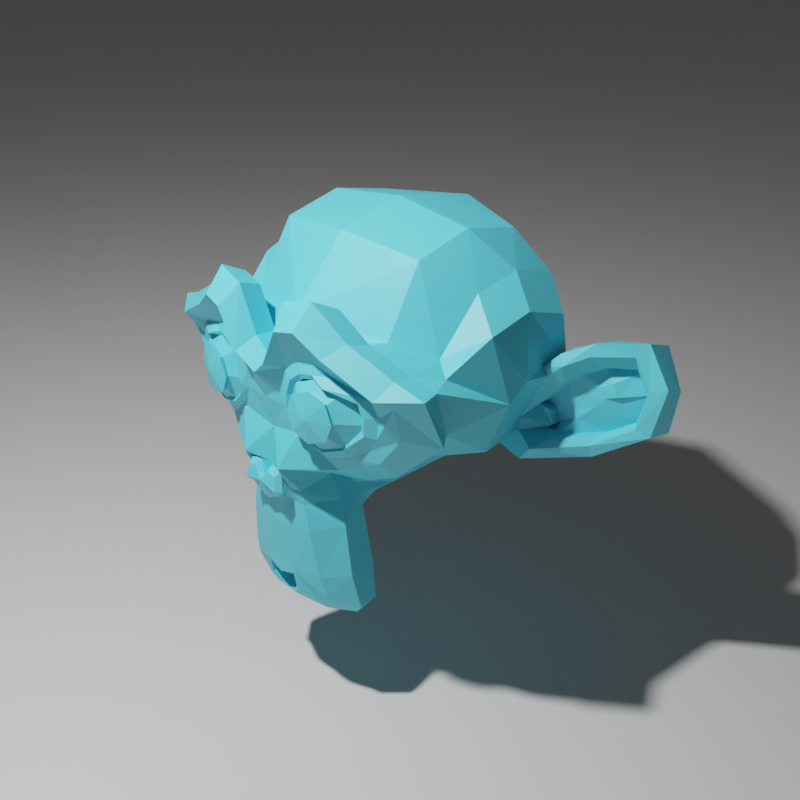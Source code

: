 # Source: scene_suzanne_cyan_256.blend  (saved by Blender 2.83.19; exported with 4.5.12 LTS)
import bpy
from mathutils import Matrix  # noqa: F401  (used for matrix-valued properties, if any)

bpy.ops.wm.read_factory_settings(use_empty=True)
scene = bpy.context.scene
scene.name = 'Scene'

# ---- collections
col_collection = bpy.data.collections.new('Collection'); scene.collection.children.link(col_collection)

# ---- materials (node trees are filled in below, after node groups)
mat_material = bpy.data.materials.new('Material')

# ---- material node trees
mat_material.use_nodes = True; mat_material.node_tree.nodes.clear()
_N = mat_material.node_tree.nodes; _L = mat_material.node_tree.links
n0 = _N.new('ShaderNodeBsdfPrincipled'); n0.name = 'Principled BSDF'; n0.location = (10, 300)
n0.distribution = 'GGX'
n0.subsurface_method = 'BURLEY'
n0.inputs[0].default_value = (0.1011, 0.6348, 0.8, 1.0)
n0.inputs[3].default_value = 1.45
n0.inputs[27].default_value = (0.0, 0.0, 0.0, 1.0)
n0.inputs[28].default_value = 1.0
n1 = _N.new('ShaderNodeOutputMaterial'); n1.name = 'Material Output'; n1.location = (300, 300)
_L.new(n0.outputs[0], n1.inputs[0])
n1.is_active_output = True

# ---- world
world_world = bpy.data.worlds.new('World'); scene.world = world_world
world_world.use_nodes = True; world_world.node_tree.nodes.clear()
_N = world_world.node_tree.nodes; _L = world_world.node_tree.links
n0 = _N.new('ShaderNodeOutputWorld'); n0.name = 'World Output'; n0.location = (300, 300)
n1 = _N.new('ShaderNodeBackground'); n1.name = 'Background'; n1.location = (10, 300)
n1.inputs[0].default_value = (0.05088, 0.05088, 0.05088, 1.0)
_L.new(n1.outputs[0], n0.inputs[0])
n0.is_active_output = True
world_world.color = (0.05088, 0.05088, 0.05088)
world_world.use_sun_shadow = False
world_world.sun_shadow_jitter_overblur = 0.0

# ---- cameras
cam_camera = bpy.data.cameras.new('Camera')
cam_camera.clip_end = 100.0
cam_camera.ortho_scale = 7.314

# ---- lights
light_light = bpy.data.lights.new('Light', 'POINT')
light_light.transmission_factor = 0.0
light_light.energy = 1000.0
light_light.shadow_soft_size = 0.1
light_light.shadow_maximum_resolution = 0.006
light_light.use_absolute_resolution = True

# ---- meshes
me_plane_001 = bpy.data.meshes.new('Plane.001')
me_plane_001.from_pydata([], [], [])
_uv = me_plane_001.uv_layers.new(name='UVMap')
_uv.uv.foreach_set('vector', [])
me_plane_001.use_remesh_fix_poles = True
me_plane_001.use_remesh_preserve_attributes = False
me_plane_001.use_mirror_vertex_groups = False
me_plane_001.update()
me_suzanne = bpy.data.meshes.new('Suzanne')
me_suzanne.from_pydata([(0.4375, -0.7656, 0.1641), (-0.4375, -0.7656, 0.1641), (0.5, -0.6875, 0.09375), (-0.5, -0.6875, 0.09375), (0.5469, -0.5781, 0.05469), (-0.5469, -0.5781, 0.05469), (0.3516, -0.6172, -0.02344), (-0.3516, -0.6172, -0.02344), (0.3516, -0.7188, 0.03125), (-0.3516, -0.7188, 0.03125), (0.3516, -0.7812, 0.1328), (-0.3516, -0.7812, 0.1328), (0.2734, -0.7969, 0.1641), (-0.2734, -0.7969, 0.1641), (0.2031, -0.7422, 0.09375), (-0.2031, -0.7422, 0.09375), (0.1562, -0.6484, 0.05469), (-0.1562, -0.6484, 0.05469), (0.07812, -0.6562, 0.2422), (-0.07812, -0.6562, 0.2422), (0.1406, -0.7422, 0.2422), (-0.1406, -0.7422, 0.2422), (0.2422, -0.7969, 0.2422), (-0.2422, -0.7969, 0.2422), (0.2734, -0.7969, 0.3281), (-0.2734, -0.7969, 0.3281), (0.2031, -0.7422, 0.3906), (-0.2031, -0.7422, 0.3906), (0.1562, -0.6484, 0.4375), (-0.1562, -0.6484, 0.4375), (0.3516, -0.6172, 0.5156), (-0.3516, -0.6172, 0.5156), (0.3516, -0.7188, 0.4531), (-0.3516, -0.7188, 0.4531), (0.3516, -0.7812, 0.3594), (-0.3516, -0.7812, 0.3594), (0.4375, -0.7656, 0.3281), (-0.4375, -0.7656, 0.3281), (0.5, -0.6875, 0.3906), (-0.5, -0.6875, 0.3906), (0.5469, -0.5781, 0.4375), (-0.5469, -0.5781, 0.4375), (0.625, -0.5625, 0.2422), (-0.625, -0.5625, 0.2422), (0.5625, -0.6719, 0.2422), (-0.5625, -0.6719, 0.2422), (0.4688, -0.7578, 0.2422), (-0.4688, -0.7578, 0.2422), (0.4766, -0.7734, 0.2422), (-0.4766, -0.7734, 0.2422), (0.4453, -0.7812, 0.3359), (-0.4453, -0.7812, 0.3359), (0.3516, -0.8047, 0.375), (-0.3516, -0.8047, 0.375), (0.2656, -0.8203, 0.3359), (-0.2656, -0.8203, 0.3359), (0.2266, -0.8203, 0.2422), (-0.2266, -0.8203, 0.2422), (0.2656, -0.8203, 0.1562), (-0.2656, -0.8203, 0.1562), (0.3516, -0.8281, 0.2422), (-0.3516, -0.8281, 0.2422), (0.3516, -0.8047, 0.1172), (-0.3516, -0.8047, 0.1172), (0.4453, -0.7812, 0.1562), (-0.4453, -0.7812, 0.1562), (0.0, -0.7422, 0.4297), (0.0, -0.8203, 0.3516), (0.0, -0.7344, -0.6797), (0.0, -0.7812, -0.3203), (0.0, -0.7969, -0.1875), (0.0, -0.7188, -0.7734), (0.0, -0.6016, 0.4062), (0.0, -0.5703, 0.5703), (0.0, 0.5469, 0.8984), (0.0, 0.8516, 0.5625), (0.0, 0.8281, 0.07031), (0.0, 0.3516, -0.3828), (0.2031, -0.5625, -0.1875), (-0.2031, -0.5625, -0.1875), (0.3125, -0.5703, -0.4375), (-0.3125, -0.5703, -0.4375), (0.3516, -0.5703, -0.6953), (-0.3516, -0.5703, -0.6953), (0.3672, -0.5312, -0.8906), (-0.3672, -0.5312, -0.8906), (0.3281, -0.5234, -0.9453), (-0.3281, -0.5234, -0.9453), (0.1797, -0.5547, -0.9688), (-0.1797, -0.5547, -0.9688), (0.0, -0.5781, -0.9844), (0.4375, -0.5312, -0.1406), (-0.4375, -0.5312, -0.1406), (0.6328, -0.5391, -0.03906), (-0.6328, -0.5391, -0.03906), (0.8281, -0.4453, 0.1484), (-0.8281, -0.4453, 0.1484), (0.8594, -0.5938, 0.4297), (-0.8594, -0.5938, 0.4297), (0.7109, -0.625, 0.4844), (-0.7109, -0.625, 0.4844), (0.4922, -0.6875, 0.6016), (-0.4922, -0.6875, 0.6016), (0.3203, -0.7344, 0.7578), (-0.3203, -0.7344, 0.7578), (0.1562, -0.7578, 0.7188), (-0.1562, -0.7578, 0.7188), (0.0625, -0.75, 0.4922), (-0.0625, -0.75, 0.4922), (0.1641, -0.7734, 0.4141), (-0.1641, -0.7734, 0.4141), (0.125, -0.7656, 0.3047), (-0.125, -0.7656, 0.3047), (0.2031, -0.7422, 0.09375), (-0.2031, -0.7422, 0.09375), (0.375, -0.7031, 0.01562), (-0.375, -0.7031, 0.01562), (0.4922, -0.6719, 0.0625), (-0.4922, -0.6719, 0.0625), (0.625, -0.6484, 0.1875), (-0.625, -0.6484, 0.1875), (0.6406, -0.6484, 0.2969), (-0.6406, -0.6484, 0.2969), (0.6016, -0.6641, 0.375), (-0.6016, -0.6641, 0.375), (0.4297, -0.7188, 0.4375), (-0.4297, -0.7188, 0.4375), (0.25, -0.7578, 0.4688), (-0.25, -0.7578, 0.4688), (0.0, -0.7344, -0.7656), (0.1094, -0.7344, -0.7188), (-0.1094, -0.7344, -0.7188), (0.1172, -0.7109, -0.8359), (-0.1172, -0.7109, -0.8359), (0.0625, -0.6953, -0.8828), (-0.0625, -0.6953, -0.8828), (0.0, -0.6875, -0.8906), (0.0, -0.75, -0.1953), (0.0, -0.7422, -0.1406), (0.1016, -0.7422, -0.1484), (-0.1016, -0.7422, -0.1484), (0.125, -0.75, -0.2266), (-0.125, -0.75, -0.2266), (0.08594, -0.7422, -0.2891), (-0.08594, -0.7422, -0.2891), (0.3984, -0.6719, -0.04688), (-0.3984, -0.6719, -0.04688), (0.6172, -0.625, 0.05469), (-0.6172, -0.625, 0.05469), (0.7266, -0.6016, 0.2031), (-0.7266, -0.6016, 0.2031), (0.7422, -0.6562, 0.375), (-0.7422, -0.6562, 0.375), (0.6875, -0.7266, 0.4141), (-0.6875, -0.7266, 0.4141), (0.4375, -0.7969, 0.5469), (-0.4375, -0.7969, 0.5469), (0.3125, -0.8359, 0.6406), (-0.3125, -0.8359, 0.6406), (0.2031, -0.8516, 0.6172), (-0.2031, -0.8516, 0.6172), (0.1016, -0.8438, 0.4297), (-0.1016, -0.8438, 0.4297), (0.125, -0.8125, -0.1016), (-0.125, -0.8125, -0.1016), (0.2109, -0.7109, -0.4453), (-0.2109, -0.7109, -0.4453), (0.25, -0.6875, -0.7031), (-0.25, -0.6875, -0.7031), (0.2656, -0.6641, -0.8203), (-0.2656, -0.6641, -0.8203), (0.2344, -0.6328, -0.9141), (-0.2344, -0.6328, -0.9141), (0.1641, -0.6328, -0.9297), (-0.1641, -0.6328, -0.9297), (0.0, -0.6406, -0.9453), (0.0, -0.7266, 0.04688), (0.0, -0.7656, 0.2109), (0.3281, -0.7422, 0.4766), (-0.3281, -0.7422, 0.4766), (0.1641, -0.75, 0.1406), (-0.1641, -0.75, 0.1406), (0.1328, -0.7578, 0.2109), (-0.1328, -0.7578, 0.2109), (0.1172, -0.7344, -0.6875), (-0.1172, -0.7344, -0.6875), (0.07812, -0.75, -0.4453), (-0.07812, -0.75, -0.4453), (0.0, -0.75, -0.4453), (0.0, -0.7422, -0.3281), (0.09375, -0.7812, -0.2734), (-0.09375, -0.7812, -0.2734), (0.1328, -0.7969, -0.2266), (-0.1328, -0.7969, -0.2266), (0.1094, -0.7812, -0.1328), (-0.1094, -0.7812, -0.1328), (0.03906, -0.7812, -0.125), (-0.03906, -0.7812, -0.125), (0.0, -0.8281, -0.2031), (0.04688, -0.8125, -0.1484), (-0.04688, -0.8125, -0.1484), (0.09375, -0.8125, -0.1562), (-0.09375, -0.8125, -0.1562), (0.1094, -0.8281, -0.2266), (-0.1094, -0.8281, -0.2266), (0.07812, -0.8047, -0.25), (-0.07812, -0.8047, -0.25), (0.0, -0.8047, -0.2891), (0.2578, -0.5547, -0.3125), (-0.2578, -0.5547, -0.3125), (0.1641, -0.7109, -0.2422), (-0.1641, -0.7109, -0.2422), (0.1797, -0.7109, -0.3125), (-0.1797, -0.7109, -0.3125), (0.2344, -0.5547, -0.25), (-0.2344, -0.5547, -0.25), (0.0, -0.6875, -0.875), (0.04688, -0.6875, -0.8672), (-0.04688, -0.6875, -0.8672), (0.09375, -0.7109, -0.8203), (-0.09375, -0.7109, -0.8203), (0.09375, -0.7266, -0.7422), (-0.09375, -0.7266, -0.7422), (0.0, -0.6562, -0.7812), (0.09375, -0.6641, -0.75), (-0.09375, -0.6641, -0.75), (0.09375, -0.6406, -0.8125), (-0.09375, -0.6406, -0.8125), (0.04688, -0.6328, -0.8516), (-0.04688, -0.6328, -0.8516), (0.0, -0.6328, -0.8594), (0.1719, -0.7812, 0.2188), (-0.1719, -0.7812, 0.2188), (0.1875, -0.7734, 0.1562), (-0.1875, -0.7734, 0.1562), (0.3359, -0.7578, 0.4297), (-0.3359, -0.7578, 0.4297), (0.2734, -0.7734, 0.4219), (-0.2734, -0.7734, 0.4219), (0.4219, -0.7734, 0.3984), (-0.4219, -0.7734, 0.3984), (0.5625, -0.6953, 0.3516), (-0.5625, -0.6953, 0.3516), (0.5859, -0.6875, 0.2891), (-0.5859, -0.6875, 0.2891), (0.5781, -0.6797, 0.1953), (-0.5781, -0.6797, 0.1953), (0.4766, -0.7188, 0.1016), (-0.4766, -0.7188, 0.1016), (0.375, -0.7422, 0.0625), (-0.375, -0.7422, 0.0625), (0.2266, -0.7812, 0.1094), (-0.2266, -0.7812, 0.1094), (0.1797, -0.7812, 0.2969), (-0.1797, -0.7812, 0.2969), (0.2109, -0.7812, 0.375), (-0.2109, -0.7812, 0.375), (0.2344, -0.7578, 0.3594), (-0.2344, -0.7578, 0.3594), (0.1953, -0.7578, 0.2969), (-0.1953, -0.7578, 0.2969), (0.2422, -0.7578, 0.125), (-0.2422, -0.7578, 0.125), (0.375, -0.7266, 0.08594), (-0.375, -0.7266, 0.08594), (0.4609, -0.7031, 0.1172), (-0.4609, -0.7031, 0.1172), (0.5469, -0.6719, 0.2109), (-0.5469, -0.6719, 0.2109), (0.5547, -0.6719, 0.2812), (-0.5547, -0.6719, 0.2812), (0.5312, -0.6797, 0.3359), (-0.5312, -0.6797, 0.3359), (0.4141, -0.75, 0.3906), (-0.4141, -0.75, 0.3906), (0.2812, -0.7656, 0.3984), (-0.2812, -0.7656, 0.3984), (0.3359, -0.75, 0.4062), (-0.3359, -0.75, 0.4062), (0.2031, -0.75, 0.1719), (-0.2031, -0.75, 0.1719), (0.1953, -0.75, 0.2266), (-0.1953, -0.75, 0.2266), (0.1094, -0.6094, 0.4609), (-0.1094, -0.6094, 0.4609), (0.1953, -0.6172, 0.6641), (-0.1953, -0.6172, 0.6641), (0.3359, -0.5938, 0.6875), (-0.3359, -0.5938, 0.6875), (0.4844, -0.5547, 0.5547), (-0.4844, -0.5547, 0.5547), (0.6797, -0.4922, 0.4531), (-0.6797, -0.4922, 0.4531), (0.7969, -0.4609, 0.4062), (-0.7969, -0.4609, 0.4062), (0.7734, -0.375, 0.1641), (-0.7734, -0.375, 0.1641), (0.6016, -0.4141, 0.0), (-0.6016, -0.4141, 0.0), (0.4375, -0.4688, -0.09375), (-0.4375, -0.4688, -0.09375), (0.0, -0.2891, 0.8984), (0.0, 0.07812, 0.9844), (0.0, 0.6719, -0.1953), (0.0, -0.1875, -0.4609), (0.0, -0.4609, -0.9766), (0.0, -0.3438, -0.8047), (0.0, -0.3203, -0.5703), (0.0, -0.2812, -0.4844), (0.8516, -0.05469, 0.2344), (-0.8516, -0.05469, 0.2344), (0.8594, 0.04688, 0.3203), (-0.8594, 0.04688, 0.3203), (0.7734, 0.4375, 0.2656), (-0.7734, 0.4375, 0.2656), (0.4609, 0.7031, 0.4375), (-0.4609, 0.7031, 0.4375), (0.7344, -0.07031, -0.04688), (-0.7344, -0.07031, -0.04688), (0.5938, 0.1641, -0.125), (-0.5938, 0.1641, -0.125), (0.6406, 0.4297, -0.007812), (-0.6406, 0.4297, -0.007812), (0.3359, 0.6641, 0.05469), (-0.3359, 0.6641, 0.05469), (0.2344, -0.4062, -0.3516), (-0.2344, -0.4062, -0.3516), (0.1797, -0.2578, -0.4141), (-0.1797, -0.2578, -0.4141), (0.2891, -0.3828, -0.7109), (-0.2891, -0.3828, -0.7109), (0.25, -0.3906, -0.5), (-0.25, -0.3906, -0.5), (0.3281, -0.3984, -0.9141), (-0.3281, -0.3984, -0.9141), (0.1406, -0.3672, -0.7578), (-0.1406, -0.3672, -0.7578), (0.125, -0.3594, -0.5391), (-0.125, -0.3594, -0.5391), (0.1641, -0.4375, -0.9453), (-0.1641, -0.4375, -0.9453), (0.2188, -0.4297, -0.2812), (-0.2188, -0.4297, -0.2812), (0.2109, -0.4688, -0.2266), (-0.2109, -0.4688, -0.2266), (0.2031, -0.5, -0.1719), (-0.2031, -0.5, -0.1719), (0.2109, -0.1641, -0.3906), (-0.2109, -0.1641, -0.3906), (0.2969, 0.2656, -0.3125), (-0.2969, 0.2656, -0.3125), (0.3438, 0.5391, -0.1484), (-0.3438, 0.5391, -0.1484), (0.4531, 0.3828, 0.8672), (-0.4531, 0.3828, 0.8672), (0.4531, 0.07031, 0.9297), (-0.4531, 0.07031, 0.9297), (0.4531, -0.2344, 0.8516), (-0.4531, -0.2344, 0.8516), (0.4609, -0.4297, 0.5234), (-0.4609, -0.4297, 0.5234), (0.7266, -0.3359, 0.4062), (-0.7266, -0.3359, 0.4062), (0.6328, -0.2812, 0.4531), (-0.6328, -0.2812, 0.4531), (0.6406, -0.05469, 0.7031), (-0.6406, -0.05469, 0.7031), (0.7969, -0.125, 0.5625), (-0.7969, -0.125, 0.5625), (0.7969, 0.1172, 0.6172), (-0.7969, 0.1172, 0.6172), (0.6406, 0.1953, 0.75), (-0.6406, 0.1953, 0.75), (0.6406, 0.4453, 0.6797), (-0.6406, 0.4453, 0.6797), (0.7969, 0.3594, 0.5391), (-0.7969, 0.3594, 0.5391), (0.6172, 0.5859, 0.3281), (-0.6172, 0.5859, 0.3281), (0.4844, 0.5469, 0.02344), (-0.4844, 0.5469, 0.02344), (0.8203, 0.2031, 0.3281), (-0.8203, 0.2031, 0.3281), (0.4062, -0.1484, -0.1719), (-0.4062, -0.1484, -0.1719), (0.4297, 0.2109, -0.1953), (-0.4297, 0.2109, -0.1953), (0.8906, 0.2344, 0.4062), (-0.8906, 0.2344, 0.4062), (0.7734, 0.125, -0.1406), (-0.7734, 0.125, -0.1406), (1.039, 0.3281, -0.1016), (-1.039, 0.3281, -0.1016), (1.281, 0.4297, 0.05469), (-1.281, 0.4297, 0.05469), (1.352, 0.4219, 0.3203), (-1.352, 0.4219, 0.3203), (1.234, 0.4219, 0.5078), (-1.234, 0.4219, 0.5078), (1.023, 0.3125, 0.4766), (-1.023, 0.3125, 0.4766), (1.016, 0.2891, 0.4141), (-1.016, 0.2891, 0.4141), (1.188, 0.3906, 0.4375), (-1.188, 0.3906, 0.4375), (1.266, 0.4062, 0.2891), (-1.266, 0.4062, 0.2891), (1.211, 0.4062, 0.07812), (-1.211, 0.4062, 0.07812), (1.031, 0.3047, -0.03906), (-1.031, 0.3047, -0.03906), (0.8281, 0.1328, -0.07031), (-0.8281, 0.1328, -0.07031), (0.9219, 0.2188, 0.3594), (-0.9219, 0.2188, 0.3594), (0.9453, 0.2891, 0.3047), (-0.9453, 0.2891, 0.3047), (0.8828, 0.2109, -0.02344), (-0.8828, 0.2109, -0.02344), (1.039, 0.3672, 0.0), (-1.039, 0.3672, 0.0), (1.188, 0.4453, 0.09375), (-1.188, 0.4453, 0.09375), (1.234, 0.4453, 0.25), (-1.234, 0.4453, 0.25), (1.172, 0.4375, 0.3594), (-1.172, 0.4375, 0.3594), (1.023, 0.3594, 0.3438), (-1.023, 0.3594, 0.3438), (0.8438, 0.2109, 0.2891), (-0.8438, 0.2109, 0.2891), (0.8359, 0.2734, 0.1719), (-0.8359, 0.2734, 0.1719), (0.7578, 0.2734, 0.09375), (-0.7578, 0.2734, 0.09375), (0.8203, 0.2734, 0.08594), (-0.8203, 0.2734, 0.08594), (0.8438, 0.2734, 0.01562), (-0.8438, 0.2734, 0.01562), (0.8125, 0.2734, -0.01562), (-0.8125, 0.2734, -0.01562), (0.7266, 0.07031, 0.0), (-0.7266, 0.07031, 0.0), (0.7188, 0.1719, -0.02344), (-0.7188, 0.1719, -0.02344), (0.7188, 0.1875, 0.03906), (-0.7188, 0.1875, 0.03906), (0.7969, 0.2109, 0.2031), (-0.7969, 0.2109, 0.2031), (0.8906, 0.2656, 0.2422), (-0.8906, 0.2656, 0.2422), (0.8906, 0.3203, 0.2344), (-0.8906, 0.3203, 0.2344), (0.8125, 0.3203, -0.01562), (-0.8125, 0.3203, -0.01562), (0.8516, 0.3203, 0.01562), (-0.8516, 0.3203, 0.01562), (0.8281, 0.3203, 0.07812), (-0.8281, 0.3203, 0.07812), (0.7656, 0.3203, 0.09375), (-0.7656, 0.3203, 0.09375), (0.8438, 0.3203, 0.1719), (-0.8438, 0.3203, 0.1719), (1.039, 0.4141, 0.3281), (-1.039, 0.4141, 0.3281), (1.188, 0.4844, 0.3438), (-1.188, 0.4844, 0.3438), (1.258, 0.4922, 0.2422), (-1.258, 0.4922, 0.2422), (1.211, 0.4844, 0.08594), (-1.211, 0.4844, 0.08594), (1.047, 0.4219, 0.0), (-1.047, 0.4219, 0.0), (0.8828, 0.2656, -0.01562), (-0.8828, 0.2656, -0.01562), (0.9531, 0.3438, 0.2891), (-0.9531, 0.3438, 0.2891), (0.8906, 0.3281, 0.1094), (-0.8906, 0.3281, 0.1094), (0.9375, 0.3359, 0.0625), (-0.9375, 0.3359, 0.0625), (1.0, 0.3672, 0.125), (-1.0, 0.3672, 0.125), (0.9609, 0.3516, 0.1719), (-0.9609, 0.3516, 0.1719), (1.016, 0.375, 0.2344), (-1.016, 0.375, 0.2344), (1.055, 0.3828, 0.1875), (-1.055, 0.3828, 0.1875), (1.109, 0.3906, 0.2109), (-1.109, 0.3906, 0.2109), (1.086, 0.3906, 0.2734), (-1.086, 0.3906, 0.2734), (1.023, 0.4844, 0.4375), (-1.023, 0.4844, 0.4375), (1.25, 0.5469, 0.4688), (-1.25, 0.5469, 0.4688), (1.367, 0.5, 0.2969), (-1.367, 0.5, 0.2969), (1.312, 0.5312, 0.05469), (-1.312, 0.5312, 0.05469), (1.039, 0.4922, -0.08594), (-1.039, 0.4922, -0.08594), (0.7891, 0.3281, -0.125), (-0.7891, 0.3281, -0.125), (0.8594, 0.3828, 0.3828), (-0.8594, 0.3828, 0.3828)], [], [(46, 0, 2, 44), (3, 1, 47, 45), (44, 2, 4, 42), (5, 3, 45, 43), (2, 8, 6, 4), (7, 9, 3, 5), (0, 10, 8, 2), (9, 11, 1, 3), (10, 12, 14, 8), (15, 13, 11, 9), (8, 14, 16, 6), (17, 15, 9, 7), (14, 20, 18, 16), (19, 21, 15, 17), (12, 22, 20, 14), (21, 23, 13, 15), (22, 24, 26, 20), (27, 25, 23, 21), (20, 26, 28, 18), (29, 27, 21, 19), (26, 32, 30, 28), (31, 33, 27, 29), (24, 34, 32, 26), (33, 35, 25, 27), (34, 36, 38, 32), (39, 37, 35, 33), (32, 38, 40, 30), (41, 39, 33, 31), (38, 44, 42, 40), (43, 45, 39, 41), (36, 46, 44, 38), (45, 47, 37, 39), (46, 36, 50, 48), (51, 37, 47, 49), (36, 34, 52, 50), (53, 35, 37, 51), (34, 24, 54, 52), (55, 25, 35, 53), (24, 22, 56, 54), (57, 23, 25, 55), (22, 12, 58, 56), (59, 13, 23, 57), (12, 10, 62, 58), (63, 11, 13, 59), (10, 0, 64, 62), (65, 1, 11, 63), (0, 46, 48, 64), (49, 47, 1, 65), (60, 64, 48), (49, 65, 61), (62, 64, 60), (61, 65, 63), (60, 58, 62), (63, 59, 61), (60, 56, 58), (59, 57, 61), (60, 54, 56), (57, 55, 61), (60, 52, 54), (55, 53, 61), (60, 50, 52), (53, 51, 61), (60, 48, 50), (51, 49, 61), (88, 173, 175, 90), (175, 174, 89, 90), (86, 171, 173, 88), (174, 172, 87, 89), (84, 169, 171, 86), (172, 170, 85, 87), (82, 167, 169, 84), (170, 168, 83, 85), (80, 165, 167, 82), (168, 166, 81, 83), (78, 91, 145, 163), (146, 92, 79, 164), (91, 93, 147, 145), (148, 94, 92, 146), (93, 95, 149, 147), (150, 96, 94, 148), (95, 97, 151, 149), (152, 98, 96, 150), (97, 99, 153, 151), (154, 100, 98, 152), (99, 101, 155, 153), (156, 102, 100, 154), (101, 103, 157, 155), (158, 104, 102, 156), (103, 105, 159, 157), (160, 106, 104, 158), (105, 107, 161, 159), (162, 108, 106, 160), (107, 66, 67, 161), (67, 66, 108, 162), (109, 127, 159, 161), (160, 128, 110, 162), (127, 178, 157, 159), (158, 179, 128, 160), (125, 155, 157, 178), (158, 156, 126, 179), (123, 153, 155, 125), (156, 154, 124, 126), (121, 151, 153, 123), (154, 152, 122, 124), (119, 149, 151, 121), (152, 150, 120, 122), (117, 147, 149, 119), (150, 148, 118, 120), (115, 145, 147, 117), (148, 146, 116, 118), (113, 163, 145, 115), (146, 164, 114, 116), (113, 180, 176, 163), (176, 181, 114, 164), (109, 161, 67, 111), (67, 162, 110, 112), (111, 67, 177, 182), (177, 67, 112, 183), (176, 180, 182, 177), (183, 181, 176, 177), (134, 136, 175, 173), (175, 136, 135, 174), (132, 134, 173, 171), (174, 135, 133, 172), (130, 132, 171, 169), (172, 133, 131, 170), (165, 186, 184, 167), (185, 187, 166, 168), (130, 169, 167, 184), (168, 170, 131, 185), (143, 189, 188, 186), (188, 189, 144, 187), (184, 186, 188, 68), (188, 187, 185, 68), (129, 130, 184, 68), (185, 131, 129, 68), (141, 192, 190, 143), (191, 193, 142, 144), (139, 194, 192, 141), (193, 195, 140, 142), (138, 196, 194, 139), (195, 197, 138, 140), (137, 70, 196, 138), (197, 70, 137, 138), (189, 143, 190, 69), (191, 144, 189, 69), (69, 190, 205, 207), (206, 191, 69, 207), (70, 198, 199, 196), (200, 198, 70, 197), (196, 199, 201, 194), (202, 200, 197, 195), (194, 201, 203, 192), (204, 202, 195, 193), (192, 203, 205, 190), (206, 204, 193, 191), (198, 203, 201, 199), (202, 204, 198, 200), (198, 207, 205, 203), (206, 207, 198, 204), (138, 139, 163, 176), (164, 140, 138, 176), (139, 141, 210, 163), (211, 142, 140, 164), (141, 143, 212, 210), (213, 144, 142, 211), (143, 186, 165, 212), (166, 187, 144, 213), (80, 208, 212, 165), (213, 209, 81, 166), (208, 214, 210, 212), (211, 215, 209, 213), (78, 163, 210, 214), (211, 164, 79, 215), (130, 129, 71, 221), (71, 129, 131, 222), (132, 130, 221, 219), (222, 131, 133, 220), (134, 132, 219, 217), (220, 133, 135, 218), (136, 134, 217, 216), (218, 135, 136, 216), (216, 217, 228, 230), (229, 218, 216, 230), (217, 219, 226, 228), (227, 220, 218, 229), (219, 221, 224, 226), (225, 222, 220, 227), (221, 71, 223, 224), (223, 71, 222, 225), (223, 230, 228, 224), (229, 230, 223, 225), (224, 228, 226), (227, 229, 225), (182, 180, 233, 231), (234, 181, 183, 232), (111, 182, 231, 253), (232, 183, 112, 254), (109, 111, 253, 255), (254, 112, 110, 256), (180, 113, 251, 233), (252, 114, 181, 234), (113, 115, 249, 251), (250, 116, 114, 252), (115, 117, 247, 249), (248, 118, 116, 250), (117, 119, 245, 247), (246, 120, 118, 248), (119, 121, 243, 245), (244, 122, 120, 246), (121, 123, 241, 243), (242, 124, 122, 244), (123, 125, 239, 241), (240, 126, 124, 242), (125, 178, 235, 239), (236, 179, 126, 240), (178, 127, 237, 235), (238, 128, 179, 236), (127, 109, 255, 237), (256, 110, 128, 238), (237, 255, 257, 275), (258, 256, 238, 276), (235, 237, 275, 277), (276, 238, 236, 278), (239, 235, 277, 273), (278, 236, 240, 274), (241, 239, 273, 271), (274, 240, 242, 272), (243, 241, 271, 269), (272, 242, 244, 270), (245, 243, 269, 267), (270, 244, 246, 268), (247, 245, 267, 265), (268, 246, 248, 266), (249, 247, 265, 263), (266, 248, 250, 264), (251, 249, 263, 261), (264, 250, 252, 262), (233, 251, 261, 279), (262, 252, 234, 280), (255, 253, 259, 257), (260, 254, 256, 258), (253, 231, 281, 259), (282, 232, 254, 260), (231, 233, 279, 281), (280, 234, 232, 282), (66, 107, 283, 72), (284, 108, 66, 72), (107, 105, 285, 283), (286, 106, 108, 284), (105, 103, 287, 285), (288, 104, 106, 286), (103, 101, 289, 287), (290, 102, 104, 288), (101, 99, 291, 289), (292, 100, 102, 290), (99, 97, 293, 291), (294, 98, 100, 292), (97, 95, 295, 293), (296, 96, 98, 294), (95, 93, 297, 295), (298, 94, 96, 296), (93, 91, 299, 297), (300, 92, 94, 298), (307, 308, 327, 337), (328, 308, 307, 338), (306, 307, 337, 335), (338, 307, 306, 336), (305, 306, 335, 339), (336, 306, 305, 340), (88, 90, 305, 339), (305, 90, 89, 340), (86, 88, 339, 333), (340, 89, 87, 334), (84, 86, 333, 329), (334, 87, 85, 330), (82, 84, 329, 331), (330, 85, 83, 332), (329, 335, 337, 331), (338, 336, 330, 332), (329, 333, 339, 335), (340, 334, 330, 336), (325, 331, 337, 327), (338, 332, 326, 328), (80, 82, 331, 325), (332, 83, 81, 326), (208, 341, 343, 214), (344, 342, 209, 215), (80, 325, 341, 208), (342, 326, 81, 209), (78, 214, 343, 345), (344, 215, 79, 346), (78, 345, 299, 91), (300, 346, 79, 92), (76, 323, 351, 303), (352, 324, 76, 303), (303, 351, 349, 77), (350, 352, 303, 77), (77, 349, 347, 304), (348, 350, 77, 304), (304, 347, 327, 308), (328, 348, 304, 308), (325, 327, 347, 341), (348, 328, 326, 342), (295, 297, 317, 309), (318, 298, 296, 310), (75, 315, 323, 76), (324, 316, 75, 76), (301, 357, 355, 302), (356, 358, 301, 302), (302, 355, 353, 74), (354, 356, 302, 74), (74, 353, 315, 75), (316, 354, 74, 75), (291, 293, 361, 363), (362, 294, 292, 364), (363, 361, 367, 365), (368, 362, 364, 366), (365, 367, 369, 371), (370, 368, 366, 372), (371, 369, 375, 373), (376, 370, 372, 374), (313, 377, 373, 375), (374, 378, 314, 376), (315, 353, 373, 377), (374, 354, 316, 378), (353, 355, 371, 373), (372, 356, 354, 374), (355, 357, 365, 371), (366, 358, 356, 372), (357, 359, 363, 365), (364, 360, 358, 366), (289, 291, 363, 359), (364, 292, 290, 360), (73, 359, 357, 301), (358, 360, 73, 301), (283, 285, 287, 289), (288, 286, 284, 290), (283, 289, 359, 73), (360, 290, 284, 73), (72, 283, 73), (73, 284, 72), (293, 295, 309, 361), (310, 296, 294, 362), (309, 311, 367, 361), (368, 312, 310, 362), (311, 381, 369, 367), (370, 382, 312, 368), (313, 375, 369, 381), (370, 376, 314, 382), (347, 349, 385, 383), (386, 350, 348, 384), (317, 383, 385, 319), (386, 384, 318, 320), (297, 299, 383, 317), (384, 300, 298, 318), (299, 343, 341, 383), (342, 344, 300, 384), (341, 347, 383), (384, 348, 342), (299, 345, 343), (344, 346, 300), (313, 321, 379, 377), (380, 322, 314, 378), (315, 377, 379, 323), (380, 378, 316, 324), (319, 385, 379, 321), (380, 386, 320, 322), (349, 351, 379, 385), (380, 352, 350, 386), (323, 379, 351), (352, 380, 324), (399, 387, 413, 401), (414, 388, 400, 402), (399, 401, 403, 397), (404, 402, 400, 398), (397, 403, 405, 395), (406, 404, 398, 396), (395, 405, 407, 393), (408, 406, 396, 394), (393, 407, 409, 391), (410, 408, 394, 392), (391, 409, 411, 389), (412, 410, 392, 390), (409, 419, 417, 411), (418, 420, 410, 412), (407, 421, 419, 409), (420, 422, 408, 410), (405, 423, 421, 407), (422, 424, 406, 408), (403, 425, 423, 405), (424, 426, 404, 406), (401, 427, 425, 403), (426, 428, 402, 404), (401, 413, 415, 427), (416, 414, 402, 428), (317, 319, 443, 441), (444, 320, 318, 442), (319, 389, 411, 443), (412, 390, 320, 444), (309, 317, 441, 311), (442, 318, 310, 312), (381, 429, 413, 387), (414, 430, 382, 388), (411, 417, 439, 443), (440, 418, 412, 444), (437, 445, 443, 439), (444, 446, 438, 440), (433, 445, 437, 435), (438, 446, 434, 436), (431, 447, 445, 433), (446, 448, 432, 434), (429, 447, 431, 449), (432, 448, 430, 450), (413, 429, 449, 415), (450, 430, 414, 416), (311, 447, 429, 381), (430, 448, 312, 382), (311, 441, 445, 447), (446, 442, 312, 448), (441, 443, 445), (446, 444, 442), (415, 449, 451, 475), (452, 450, 416, 476), (449, 431, 461, 451), (462, 432, 450, 452), (431, 433, 459, 461), (460, 434, 432, 462), (433, 435, 457, 459), (458, 436, 434, 460), (435, 437, 455, 457), (456, 438, 436, 458), (437, 439, 453, 455), (454, 440, 438, 456), (439, 417, 473, 453), (474, 418, 440, 454), (427, 415, 475, 463), (476, 416, 428, 464), (425, 427, 463, 465), (464, 428, 426, 466), (423, 425, 465, 467), (466, 426, 424, 468), (421, 423, 467, 469), (468, 424, 422, 470), (419, 421, 469, 471), (470, 422, 420, 472), (417, 419, 471, 473), (472, 420, 418, 474), (457, 455, 479, 477), (480, 456, 458, 478), (477, 479, 481, 483), (482, 480, 478, 484), (483, 481, 487, 485), (488, 482, 484, 486), (485, 487, 489, 491), (490, 488, 486, 492), (463, 475, 485, 491), (486, 476, 464, 492), (451, 483, 485, 475), (486, 484, 452, 476), (451, 461, 477, 483), (478, 462, 452, 484), (457, 477, 461, 459), (462, 478, 458, 460), (453, 473, 479, 455), (480, 474, 454, 456), (471, 481, 479, 473), (480, 482, 472, 474), (469, 487, 481, 471), (482, 488, 470, 472), (467, 489, 487, 469), (488, 490, 468, 470), (465, 491, 489, 467), (490, 492, 466, 468), (463, 491, 465), (466, 492, 464), (391, 389, 503, 501), (504, 390, 392, 502), (393, 391, 501, 499), (502, 392, 394, 500), (395, 393, 499, 497), (500, 394, 396, 498), (397, 395, 497, 495), (498, 396, 398, 496), (399, 397, 495, 493), (496, 398, 400, 494), (387, 399, 493, 505), (494, 400, 388, 506), (493, 501, 503, 505), (504, 502, 494, 506), (493, 495, 499, 501), (500, 496, 494, 502), (495, 497, 499), (500, 498, 496), (313, 381, 387, 505), (388, 382, 314, 506), (313, 505, 503, 321), (504, 506, 314, 322), (319, 321, 503, 389), (504, 322, 320, 390)])
_uv = me_suzanne.uv_layers.new(name='UVMap')
_uv.uv.foreach_set('vector', [0.891, 0.5901, 0.8706, 0.5896, 0.8601, 0.5601, 0.9046, 0.5594, 0.8562, 0.8505, 0.8681, 0.8215, 0.8884, 0.822, 0.9006, 0.8532, 0.9046, 0.5594, 0.8601, 0.5601, 0.853, 0.5216, 0.9202, 0.5245, 0.8475, 0.8887, 0.8562, 0.8505, 0.9006, 0.8532, 0.9147, 0.8887, 0.8601, 0.5601, 0.8289, 0.5908, 0.7985, 0.5695, 0.853, 0.5216, 0.7951, 0.8384, 0.8264, 0.8185, 0.8562, 0.8505, 0.8475, 0.8887, 0.8706, 0.5896, 0.8544, 0.6048, 0.8289, 0.5908, 0.8601, 0.5601, 0.8264, 0.8185, 0.8525, 0.8057, 0.8681, 0.8215, 0.8562, 0.8505, 0.8544, 0.6048, 0.8541, 0.6255, 0.8282, 0.6334, 0.8289, 0.5908, 0.8276, 0.776, 0.8532, 0.785, 0.8525, 0.8057, 0.8264, 0.8185, 0.8289, 0.5908, 0.8282, 0.6334, 0.791, 0.6454, 0.7985, 0.5695, 0.791, 0.7622, 0.8276, 0.776, 0.8264, 0.8185, 0.7951, 0.8384, 0.8282, 0.6334, 0.8552, 0.6685, 0.8424, 0.7025, 0.791, 0.6454, 0.8448, 0.7075, 0.8561, 0.742, 0.8276, 0.776, 0.791, 0.7622, 0.8541, 0.6255, 0.8675, 0.6423, 0.8552, 0.6685, 0.8282, 0.6334, 0.8561, 0.742, 0.8673, 0.7688, 0.8532, 0.785, 0.8276, 0.776, 0.8675, 0.6423, 0.8905, 0.6419, 0.9004, 0.667, 0.8552, 0.6685, 0.9012, 0.7456, 0.8902, 0.7702, 0.8673, 0.7688, 0.8561, 0.742, 0.8552, 0.6685, 0.9004, 0.667, 0.9189, 0.6997, 0.8424, 0.7025, 0.9212, 0.7137, 0.9012, 0.7456, 0.8561, 0.742, 0.8448, 0.7075, 0.9004, 0.667, 0.9319, 0.6368, 0.9684, 0.6453, 0.9189, 0.6997, 0.9682, 0.7702, 0.9314, 0.7771, 0.9012, 0.7456, 0.9212, 0.7137, 0.8905, 0.6419, 0.9059, 0.6279, 0.9319, 0.6368, 0.9004, 0.667, 0.9314, 0.7771, 0.905, 0.7849, 0.8902, 0.7702, 0.9012, 0.7456, 0.9059, 0.6279, 0.9062, 0.6057, 0.9337, 0.593, 0.9319, 0.6368, 0.9312, 0.8209, 0.9044, 0.807, 0.905, 0.7849, 0.9314, 0.7771, 0.9319, 0.6368, 0.9337, 0.593, 0.9684, 0.5738, 0.9684, 0.6453, 0.965, 0.8417, 0.9312, 0.8209, 0.9314, 0.7771, 0.9682, 0.7702, 0.9337, 0.593, 0.9046, 0.5594, 0.9202, 0.5245, 0.9684, 0.5738, 0.9147, 0.8887, 0.9006, 0.8532, 0.9312, 0.8209, 0.965, 0.8417, 0.9062, 0.6057, 0.891, 0.5901, 0.9046, 0.5594, 0.9337, 0.593, 0.9006, 0.8532, 0.8884, 0.822, 0.9044, 0.807, 0.9312, 0.8209, 0.891, 0.5901, 0.9062, 0.6057, 0.9024, 0.6079, 0.8896, 0.5933, 0.9006, 0.8047, 0.9044, 0.807, 0.8884, 0.822, 0.8872, 0.8187, 0.9062, 0.6057, 0.9059, 0.6279, 0.8998, 0.6263, 0.9024, 0.6079, 0.8988, 0.7862, 0.905, 0.7849, 0.9044, 0.807, 0.9006, 0.8047, 0.9059, 0.6279, 0.8905, 0.6419, 0.8878, 0.6365, 0.8998, 0.6263, 0.8874, 0.7754, 0.8902, 0.7702, 0.905, 0.7849, 0.8988, 0.7862, 0.8905, 0.6419, 0.8675, 0.6423, 0.8709, 0.6352, 0.8878, 0.6365, 0.8704, 0.776, 0.8673, 0.7688, 0.8902, 0.7702, 0.8874, 0.7754, 0.8675, 0.6423, 0.8541, 0.6255, 0.8599, 0.6239, 0.8709, 0.6352, 0.8589, 0.7868, 0.8532, 0.785, 0.8673, 0.7688, 0.8704, 0.776, 0.8541, 0.6255, 0.8544, 0.6048, 0.8597, 0.6082, 0.8599, 0.6239, 0.8579, 0.8025, 0.8525, 0.8057, 0.8532, 0.785, 0.8589, 0.7868, 0.8544, 0.6048, 0.8706, 0.5896, 0.8717, 0.594, 0.8597, 0.6082, 0.8693, 0.8172, 0.8681, 0.8215, 0.8525, 0.8057, 0.8579, 0.8025, 0.8706, 0.5896, 0.891, 0.5901, 0.8896, 0.5933, 0.8717, 0.594, 0.8872, 0.8187, 0.8884, 0.822, 0.8681, 0.8215, 0.8693, 0.8172, 0.8794, 0.6165, 0.8717, 0.594, 0.8896, 0.5933, 0.8872, 0.8187, 0.8693, 0.8172, 0.878, 0.7951, 0.8597, 0.6082, 0.8717, 0.594, 0.8794, 0.6165, 0.878, 0.7951, 0.8693, 0.8172, 0.8579, 0.8025, 0.8794, 0.6165, 0.8599, 0.6239, 0.8597, 0.6082, 0.8579, 0.8025, 0.8589, 0.7868, 0.878, 0.7951, 0.8794, 0.6165, 0.8709, 0.6352, 0.8599, 0.6239, 0.8589, 0.7868, 0.8704, 0.776, 0.878, 0.7951, 0.8794, 0.6165, 0.8878, 0.6365, 0.8709, 0.6352, 0.8704, 0.776, 0.8874, 0.7754, 0.878, 0.7951, 0.8794, 0.6165, 0.8998, 0.6263, 0.8878, 0.6365, 0.8874, 0.7754, 0.8988, 0.7862, 0.878, 0.7951, 0.8794, 0.6165, 0.9024, 0.6079, 0.8998, 0.6263, 0.8988, 0.7862, 0.9006, 0.8047, 0.878, 0.7951, 0.8794, 0.6165, 0.8896, 0.5933, 0.9024, 0.6079, 0.9006, 0.8047, 0.8872, 0.8187, 0.878, 0.7951, 0.5403, 0.05381, 0.5364, 0.06207, 0.5189, 0.05968, 0.5189, 0.05029, 0.5189, 0.05968, 0.5015, 0.06204, 0.4976, 0.05377, 0.5189, 0.05029, 0.5519, 0.05834, 0.5428, 0.06409, 0.5364, 0.06207, 0.5403, 0.05381, 0.5015, 0.06204, 0.4951, 0.06405, 0.486, 0.05827, 0.4976, 0.05377, 0.5551, 0.0619, 0.5463, 0.07267, 0.5428, 0.06409, 0.5519, 0.05834, 0.4951, 0.06405, 0.4916, 0.07262, 0.4828, 0.06183, 0.486, 0.05827, 0.5638, 0.07659, 0.5483, 0.08489, 0.5463, 0.07267, 0.5551, 0.0619, 0.4916, 0.07262, 0.4895, 0.08486, 0.474, 0.07651, 0.4828, 0.06183, 0.5831, 0.1085, 0.5556, 0.1217, 0.5483, 0.08489, 0.5638, 0.07659, 0.4895, 0.08486, 0.4822, 0.1218, 0.4545, 0.1085, 0.474, 0.07651, 0.6055, 0.1651, 0.6474, 0.2005, 0.6215, 0.2278, 0.5531, 0.2096, 0.4165, 0.2295, 0.3897, 0.2019, 0.432, 0.1656, 0.4853, 0.2101, 0.6474, 0.2005, 0.6764, 0.2332, 0.6648, 0.2532, 0.6215, 0.2278, 0.3727, 0.2564, 0.3603, 0.2359, 0.3897, 0.2019, 0.4165, 0.2295, 0.6764, 0.2332, 0.7153, 0.2654, 0.6839, 0.28, 0.6648, 0.2532, 0.3537, 0.2846, 0.3205, 0.2703, 0.3603, 0.2359, 0.3727, 0.2564, 0.7153, 0.2654, 0.7073, 0.3101, 0.6875, 0.3115, 0.6839, 0.28, 0.3512, 0.3174, 0.3307, 0.3169, 0.3205, 0.2703, 0.3537, 0.2846, 0.7073, 0.3101, 0.6974, 0.3327, 0.6768, 0.3239, 0.6875, 0.3115, 0.3627, 0.3297, 0.342, 0.3397, 0.3307, 0.3169, 0.3512, 0.3174, 0.6974, 0.3327, 0.6628, 0.3725, 0.6391, 0.3573, 0.6768, 0.3239, 0.4028, 0.3621, 0.3793, 0.3787, 0.342, 0.3397, 0.3627, 0.3297, 0.6628, 0.3725, 0.6268, 0.3958, 0.6183, 0.3752, 0.6391, 0.3573, 0.4246, 0.3793, 0.4169, 0.4006, 0.3793, 0.3787, 0.4028, 0.3621, 0.6268, 0.3958, 0.6048, 0.3978, 0.6008, 0.3779, 0.6183, 0.3752, 0.4424, 0.3812, 0.4393, 0.4015, 0.4169, 0.4006, 0.4246, 0.3793, 0.6048, 0.3978, 0.5531, 0.3905, 0.5597, 0.357, 0.6008, 0.3779, 0.4829, 0.3585, 0.4909, 0.3919, 0.4393, 0.4015, 0.4424, 0.3812, 0.5531, 0.3905, 0.5219, 0.386, 0.5211, 0.3439, 0.5597, 0.357, 0.5211, 0.3439, 0.5219, 0.386, 0.4909, 0.3919, 0.4829, 0.3585, 0.5773, 0.3402, 0.5998, 0.3448, 0.6008, 0.3779, 0.5597, 0.357, 0.4424, 0.3812, 0.442, 0.3478, 0.4646, 0.3422, 0.4829, 0.3585, 0.5998, 0.3448, 0.6155, 0.342, 0.6183, 0.3752, 0.6008, 0.3779, 0.4246, 0.3793, 0.426, 0.3456, 0.442, 0.3478, 0.4424, 0.3812, 0.6345, 0.3323, 0.6391, 0.3573, 0.6183, 0.3752, 0.6155, 0.342, 0.4246, 0.3793, 0.4028, 0.3621, 0.4064, 0.3365, 0.426, 0.3456, 0.6624, 0.3128, 0.6768, 0.3239, 0.6391, 0.3573, 0.6345, 0.3323, 0.4028, 0.3621, 0.3627, 0.3297, 0.3771, 0.3177, 0.4064, 0.3365, 0.6684, 0.298, 0.6875, 0.3115, 0.6768, 0.3239, 0.6624, 0.3128, 0.3627, 0.3297, 0.3512, 0.3174, 0.3703, 0.3026, 0.3771, 0.3177, 0.6641, 0.2779, 0.6839, 0.28, 0.6875, 0.3115, 0.6684, 0.298, 0.3512, 0.3174, 0.3537, 0.2846, 0.3741, 0.2818, 0.3703, 0.3026, 0.6392, 0.253, 0.6648, 0.2532, 0.6839, 0.28, 0.6641, 0.2779, 0.3537, 0.2846, 0.3727, 0.2564, 0.3989, 0.2556, 0.3741, 0.2818, 0.614, 0.2427, 0.6215, 0.2278, 0.6648, 0.2532, 0.6392, 0.253, 0.3727, 0.2564, 0.4165, 0.2295, 0.4245, 0.2445, 0.3989, 0.2556, 0.5729, 0.2586, 0.5531, 0.2096, 0.6215, 0.2278, 0.614, 0.2427, 0.4165, 0.2295, 0.4853, 0.2101, 0.4664, 0.2597, 0.4245, 0.2445, 0.5729, 0.2586, 0.5639, 0.272, 0.5198, 0.2489, 0.5531, 0.2096, 0.5198, 0.2489, 0.4759, 0.2731, 0.4664, 0.2597, 0.4853, 0.2101, 0.5773, 0.3402, 0.5597, 0.357, 0.5211, 0.3439, 0.5585, 0.3166, 0.5211, 0.3439, 0.4829, 0.3585, 0.4646, 0.3422, 0.4826, 0.3178, 0.5585, 0.3166, 0.5211, 0.3439, 0.5203, 0.2948, 0.5569, 0.2912, 0.5203, 0.2948, 0.5211, 0.3439, 0.4826, 0.3178, 0.4834, 0.2922, 0.5198, 0.2489, 0.5639, 0.272, 0.5569, 0.2912, 0.5203, 0.2948, 0.4834, 0.2922, 0.4759, 0.2731, 0.5198, 0.2489, 0.5203, 0.2948, 0.5255, 0.06897, 0.5189, 0.0679, 0.5189, 0.05968, 0.5364, 0.06207, 0.5189, 0.05968, 0.5189, 0.0679, 0.5124, 0.06896, 0.5015, 0.06204, 0.5312, 0.07383, 0.5255, 0.06897, 0.5364, 0.06207, 0.5428, 0.06409, 0.5015, 0.06204, 0.5124, 0.06896, 0.5066, 0.07381, 0.4951, 0.06405, 0.531, 0.08743, 0.5312, 0.07383, 0.5428, 0.06409, 0.5463, 0.07267, 0.4951, 0.06405, 0.5066, 0.07381, 0.5068, 0.08742, 0.4916, 0.07262, 0.5556, 0.1217, 0.532, 0.1277, 0.5327, 0.09092, 0.5483, 0.08489, 0.5052, 0.09091, 0.5058, 0.1277, 0.4822, 0.1218, 0.4895, 0.08486, 0.531, 0.08743, 0.5463, 0.07267, 0.5483, 0.08489, 0.5327, 0.09092, 0.4895, 0.08486, 0.4916, 0.07262, 0.5068, 0.08742, 0.5052, 0.09091, 0.5381, 0.1584, 0.519, 0.1517, 0.5189, 0.1284, 0.532, 0.1277, 0.5189, 0.1284, 0.519, 0.1517, 0.4999, 0.1584, 0.5058, 0.1277, 0.5327, 0.09092, 0.532, 0.1277, 0.5189, 0.1284, 0.5189, 0.09395, 0.5189, 0.1284, 0.5058, 0.1277, 0.5052, 0.09091, 0.5189, 0.09395, 0.5189, 0.08518, 0.531, 0.08743, 0.5327, 0.09092, 0.5189, 0.09395, 0.5052, 0.09091, 0.5068, 0.08742, 0.5189, 0.08518, 0.5189, 0.09395, 0.5484, 0.1736, 0.538, 0.176, 0.5352, 0.1668, 0.5381, 0.1584, 0.5028, 0.1669, 0.5001, 0.176, 0.4897, 0.1737, 0.4999, 0.1584, 0.5443, 0.1934, 0.5372, 0.1876, 0.538, 0.176, 0.5484, 0.1736, 0.5001, 0.176, 0.5009, 0.1876, 0.494, 0.1934, 0.4897, 0.1737, 0.5198, 0.2008, 0.5288, 0.1918, 0.5372, 0.1876, 0.5443, 0.1934, 0.5009, 0.1876, 0.5092, 0.1916, 0.5198, 0.2008, 0.494, 0.1934, 0.5176, 0.1906, 0.5191, 0.1854, 0.5288, 0.1918, 0.5198, 0.2008, 0.5092, 0.1916, 0.5191, 0.1854, 0.5176, 0.1906, 0.5198, 0.2008, 0.519, 0.1517, 0.5381, 0.1584, 0.5352, 0.1668, 0.519, 0.159, 0.5028, 0.1669, 0.4999, 0.1584, 0.519, 0.1517, 0.519, 0.159, 0.519, 0.159, 0.5352, 0.1668, 0.5311, 0.1716, 0.519, 0.1656, 0.5069, 0.1717, 0.5028, 0.1669, 0.519, 0.159, 0.519, 0.1656, 0.5191, 0.1854, 0.5191, 0.1795, 0.5282, 0.1863, 0.5288, 0.1918, 0.5098, 0.1863, 0.5191, 0.1795, 0.5191, 0.1854, 0.5092, 0.1916, 0.5288, 0.1918, 0.5282, 0.1863, 0.5335, 0.1842, 0.5372, 0.1876, 0.5045, 0.1842, 0.5098, 0.1863, 0.5092, 0.1916, 0.5009, 0.1876, 0.5372, 0.1876, 0.5335, 0.1842, 0.5334, 0.1767, 0.538, 0.176, 0.5046, 0.1768, 0.5045, 0.1842, 0.5009, 0.1876, 0.5001, 0.176, 0.538, 0.176, 0.5334, 0.1767, 0.5311, 0.1716, 0.5352, 0.1668, 0.5069, 0.1717, 0.5046, 0.1768, 0.5001, 0.176, 0.5028, 0.1669, 0.5191, 0.1795, 0.5334, 0.1767, 0.5335, 0.1842, 0.5282, 0.1863, 0.5045, 0.1842, 0.5046, 0.1768, 0.5191, 0.1795, 0.5098, 0.1863, 0.5191, 0.1795, 0.519, 0.1656, 0.5311, 0.1716, 0.5334, 0.1767, 0.5069, 0.1717, 0.519, 0.1656, 0.5191, 0.1795, 0.5046, 0.1768, 0.5198, 0.2008, 0.5443, 0.1934, 0.5531, 0.2096, 0.5198, 0.2489, 0.4853, 0.2101, 0.494, 0.1934, 0.5198, 0.2008, 0.5198, 0.2489, 0.5443, 0.1934, 0.5484, 0.1736, 0.5616, 0.1678, 0.5531, 0.2096, 0.4764, 0.168, 0.4897, 0.1737, 0.494, 0.1934, 0.4853, 0.2101, 0.5484, 0.1736, 0.5381, 0.1584, 0.5595, 0.1493, 0.5616, 0.1678, 0.4784, 0.1494, 0.4999, 0.1584, 0.4897, 0.1737, 0.4764, 0.168, 0.5381, 0.1584, 0.532, 0.1277, 0.5556, 0.1217, 0.5595, 0.1493, 0.4822, 0.1218, 0.5058, 0.1277, 0.4999, 0.1584, 0.4784, 0.1494, 0.5831, 0.1085, 0.5961, 0.1334, 0.5595, 0.1493, 0.5556, 0.1217, 0.4784, 0.1494, 0.4414, 0.1336, 0.4545, 0.1085, 0.4822, 0.1218, 0.5961, 0.1334, 0.6012, 0.1479, 0.5616, 0.1678, 0.5595, 0.1493, 0.4764, 0.168, 0.4363, 0.1482, 0.4414, 0.1336, 0.4784, 0.1494, 0.6055, 0.1651, 0.5531, 0.2096, 0.5616, 0.1678, 0.6012, 0.1479, 0.4764, 0.168, 0.4853, 0.2101, 0.432, 0.1656, 0.4363, 0.1482, 0.531, 0.08743, 0.5189, 0.08518, 0.5189, 0.08387, 0.5289, 0.08496, 0.5189, 0.08387, 0.5189, 0.08518, 0.5068, 0.08742, 0.5089, 0.08495, 0.5312, 0.07383, 0.531, 0.08743, 0.5289, 0.08496, 0.529, 0.07543, 0.5089, 0.08495, 0.5068, 0.08742, 0.5066, 0.07381, 0.5088, 0.07542, 0.5255, 0.06897, 0.5312, 0.07383, 0.529, 0.07543, 0.5238, 0.07051, 0.5088, 0.07542, 0.5066, 0.07381, 0.5124, 0.06896, 0.5141, 0.0705, 0.5189, 0.0679, 0.5255, 0.06897, 0.5238, 0.07051, 0.5189, 0.06947, 0.5141, 0.0705, 0.5124, 0.06896, 0.5189, 0.0679, 0.5189, 0.06947, 0.5189, 0.06947, 0.5238, 0.07051, 0.5216, 0.07497, 0.5189, 0.07426, 0.5163, 0.07497, 0.5141, 0.0705, 0.5189, 0.06947, 0.5189, 0.07426, 0.5238, 0.07051, 0.529, 0.07543, 0.5242, 0.07669, 0.5216, 0.07497, 0.5136, 0.07668, 0.5088, 0.07542, 0.5141, 0.0705, 0.5163, 0.07497, 0.529, 0.07543, 0.5289, 0.08496, 0.5246, 0.07989, 0.5242, 0.07669, 0.5133, 0.07988, 0.5089, 0.08495, 0.5088, 0.07542, 0.5136, 0.07668, 0.5289, 0.08496, 0.5189, 0.08387, 0.5189, 0.07933, 0.5246, 0.07989, 0.5189, 0.07933, 0.5189, 0.08387, 0.5089, 0.08495, 0.5133, 0.07988, 0.5189, 0.07933, 0.5189, 0.07426, 0.5216, 0.07497, 0.5246, 0.07989, 0.5163, 0.07497, 0.5189, 0.07426, 0.5189, 0.07933, 0.5133, 0.07988, 0.5246, 0.07989, 0.5216, 0.07497, 0.5242, 0.07669, 0.5136, 0.07668, 0.5163, 0.07497, 0.5133, 0.07988, 0.5569, 0.2912, 0.5639, 0.272, 0.5718, 0.2773, 0.5684, 0.2929, 0.4681, 0.2786, 0.4759, 0.2731, 0.4834, 0.2922, 0.472, 0.2943, 0.5585, 0.3166, 0.5569, 0.2912, 0.5684, 0.2929, 0.5731, 0.3114, 0.472, 0.2943, 0.4834, 0.2922, 0.4826, 0.3178, 0.4678, 0.3131, 0.5773, 0.3402, 0.5585, 0.3166, 0.5731, 0.3114, 0.5849, 0.3277, 0.4678, 0.3131, 0.4826, 0.3178, 0.4646, 0.3422, 0.4565, 0.33, 0.5639, 0.272, 0.5729, 0.2586, 0.5807, 0.2666, 0.5718, 0.2773, 0.4587, 0.268, 0.4664, 0.2597, 0.4759, 0.2731, 0.4681, 0.2786, 0.5729, 0.2586, 0.614, 0.2427, 0.6117, 0.2557, 0.5807, 0.2666, 0.4271, 0.2577, 0.4245, 0.2445, 0.4664, 0.2597, 0.4587, 0.268, 0.614, 0.2427, 0.6392, 0.253, 0.6325, 0.2629, 0.6117, 0.2557, 0.4061, 0.2655, 0.3989, 0.2556, 0.4245, 0.2445, 0.4271, 0.2577, 0.6392, 0.253, 0.6641, 0.2779, 0.6537, 0.28, 0.6325, 0.2629, 0.3849, 0.2836, 0.3741, 0.2818, 0.3989, 0.2556, 0.4061, 0.2655, 0.6641, 0.2779, 0.6684, 0.298, 0.6561, 0.2976, 0.6537, 0.28, 0.383, 0.3019, 0.3703, 0.3026, 0.3741, 0.2818, 0.3849, 0.2836, 0.6684, 0.298, 0.6624, 0.3128, 0.6528, 0.3102, 0.6561, 0.2976, 0.3869, 0.3146, 0.3771, 0.3177, 0.3703, 0.3026, 0.383, 0.3019, 0.6624, 0.3128, 0.6345, 0.3323, 0.629, 0.3239, 0.6528, 0.3102, 0.4116, 0.3277, 0.4064, 0.3365, 0.3771, 0.3177, 0.3869, 0.3146, 0.6345, 0.3323, 0.6155, 0.342, 0.6144, 0.332, 0.629, 0.3239, 0.4267, 0.3354, 0.426, 0.3456, 0.4064, 0.3365, 0.4116, 0.3277, 0.6155, 0.342, 0.5998, 0.3448, 0.601, 0.3336, 0.6144, 0.332, 0.4403, 0.3365, 0.442, 0.3478, 0.426, 0.3456, 0.4267, 0.3354, 0.5998, 0.3448, 0.5773, 0.3402, 0.5849, 0.3277, 0.601, 0.3336, 0.4565, 0.33, 0.4646, 0.3422, 0.442, 0.3478, 0.4403, 0.3365, 0.601, 0.3336, 0.5849, 0.3277, 0.5906, 0.3215, 0.6018, 0.3285, 0.4504, 0.3239, 0.4565, 0.33, 0.4403, 0.3365, 0.4394, 0.3313, 0.6144, 0.332, 0.601, 0.3336, 0.6018, 0.3285, 0.6133, 0.3271, 0.4394, 0.3313, 0.4403, 0.3365, 0.4267, 0.3354, 0.4276, 0.3304, 0.629, 0.3239, 0.6144, 0.332, 0.6133, 0.3271, 0.6269, 0.3205, 0.4276, 0.3304, 0.4267, 0.3354, 0.4116, 0.3277, 0.4136, 0.3242, 0.6528, 0.3102, 0.629, 0.3239, 0.6269, 0.3205, 0.6462, 0.3064, 0.4136, 0.3242, 0.4116, 0.3277, 0.3869, 0.3146, 0.3934, 0.3105, 0.6561, 0.2976, 0.6528, 0.3102, 0.6462, 0.3064, 0.6495, 0.2962, 0.3934, 0.3105, 0.3869, 0.3146, 0.383, 0.3019, 0.3897, 0.3002, 0.6537, 0.28, 0.6561, 0.2976, 0.6495, 0.2962, 0.6478, 0.2835, 0.3897, 0.3002, 0.383, 0.3019, 0.3849, 0.2836, 0.391, 0.2871, 0.6325, 0.2629, 0.6537, 0.28, 0.6478, 0.2835, 0.6298, 0.2673, 0.391, 0.2871, 0.3849, 0.2836, 0.4061, 0.2655, 0.4089, 0.27, 0.6117, 0.2557, 0.6325, 0.2629, 0.6298, 0.2673, 0.6126, 0.2616, 0.4089, 0.27, 0.4061, 0.2655, 0.4271, 0.2577, 0.4263, 0.2637, 0.5807, 0.2666, 0.6117, 0.2557, 0.6126, 0.2616, 0.5852, 0.271, 0.4263, 0.2637, 0.4271, 0.2577, 0.4587, 0.268, 0.4544, 0.2726, 0.5718, 0.2773, 0.5807, 0.2666, 0.5852, 0.271, 0.5781, 0.2819, 0.4544, 0.2726, 0.4587, 0.268, 0.4681, 0.2786, 0.4618, 0.2834, 0.5849, 0.3277, 0.5731, 0.3114, 0.5795, 0.3093, 0.5906, 0.3215, 0.4612, 0.3112, 0.4678, 0.3131, 0.4565, 0.33, 0.4504, 0.3239, 0.5731, 0.3114, 0.5684, 0.2929, 0.5775, 0.2938, 0.5795, 0.3093, 0.4628, 0.2954, 0.472, 0.2943, 0.4678, 0.3131, 0.4612, 0.3112, 0.5684, 0.2929, 0.5718, 0.2773, 0.5781, 0.2819, 0.5775, 0.2938, 0.4618, 0.2834, 0.4681, 0.2786, 0.472, 0.2943, 0.4628, 0.2954, 0.5219, 0.386, 0.5531, 0.3905, 0.5532, 0.4331, 0.523, 0.4336, 0.4928, 0.4345, 0.4909, 0.3919, 0.5219, 0.386, 0.523, 0.4336, 0.5531, 0.3905, 0.6048, 0.3978, 0.6098, 0.4315, 0.5532, 0.4331, 0.4359, 0.4357, 0.4393, 0.4015, 0.4909, 0.3919, 0.4928, 0.4345, 0.6048, 0.3978, 0.6268, 0.3958, 0.6482, 0.4193, 0.6098, 0.4315, 0.3965, 0.4254, 0.4169, 0.4006, 0.4393, 0.4015, 0.4359, 0.4357, 0.6268, 0.3958, 0.6628, 0.3725, 0.6921, 0.3883, 0.6482, 0.4193, 0.3503, 0.3962, 0.3793, 0.3787, 0.4169, 0.4006, 0.3965, 0.4254, 0.6628, 0.3725, 0.6974, 0.3327, 0.7263, 0.3418, 0.6921, 0.3883, 0.3128, 0.3506, 0.342, 0.3397, 0.3793, 0.3787, 0.3503, 0.3962, 0.6974, 0.3327, 0.7073, 0.3101, 0.7359, 0.3121, 0.7263, 0.3418, 0.3011, 0.3206, 0.3307, 0.3169, 0.342, 0.3397, 0.3128, 0.3506, 0.7073, 0.3101, 0.7153, 0.2654, 0.7299, 0.2564, 0.7359, 0.3121, 0.3049, 0.2611, 0.3205, 0.2703, 0.3307, 0.3169, 0.3011, 0.3206, 0.7153, 0.2654, 0.6764, 0.2332, 0.6982, 0.2169, 0.7299, 0.2564, 0.3374, 0.2192, 0.3603, 0.2359, 0.3205, 0.2703, 0.3049, 0.2611, 0.6764, 0.2332, 0.6474, 0.2005, 0.6631, 0.1907, 0.6982, 0.2169, 0.3735, 0.1919, 0.3897, 0.2019, 0.3603, 0.2359, 0.3374, 0.2192, 0.6269, 0.01561, 0.6494, 0.02238, 0.6605, 0.07608, 0.6214, 0.04809, 0.3768, 0.0753, 0.3888, 0.02159, 0.4113, 0.01513, 0.4164, 0.04763, 0.5675, 0.000144, 0.6269, 0.01561, 0.6214, 0.04809, 0.5772, 0.0328, 0.4164, 0.04763, 0.4113, 0.01513, 0.4706, 0.000144, 0.4608, 0.03266, 0.5189, 0.02489, 0.5675, 0.000144, 0.5772, 0.0328, 0.5474, 0.04172, 0.4608, 0.03266, 0.4706, 0.000144, 0.5189, 0.02489, 0.4905, 0.04167, 0.5403, 0.05381, 0.5189, 0.05029, 0.5189, 0.02489, 0.5474, 0.04172, 0.5189, 0.02489, 0.5189, 0.05029, 0.4976, 0.05377, 0.4905, 0.04167, 0.5519, 0.05834, 0.5403, 0.05381, 0.5474, 0.04172, 0.5581, 0.05387, 0.4905, 0.04167, 0.4976, 0.05377, 0.486, 0.05827, 0.4798, 0.05378, 0.5551, 0.0619, 0.5519, 0.05834, 0.5581, 0.05387, 0.577, 0.058, 0.4798, 0.05378, 0.486, 0.05827, 0.4828, 0.06183, 0.4609, 0.05785, 0.5638, 0.07659, 0.5551, 0.0619, 0.577, 0.058, 0.6117, 0.07827, 0.4609, 0.05785, 0.4828, 0.06183, 0.474, 0.07651, 0.4259, 0.07799, 0.577, 0.058, 0.5772, 0.0328, 0.6214, 0.04809, 0.6117, 0.07827, 0.4164, 0.04763, 0.4608, 0.03266, 0.4609, 0.05785, 0.4259, 0.07799, 0.577, 0.058, 0.5581, 0.05387, 0.5474, 0.04172, 0.5772, 0.0328, 0.4905, 0.04167, 0.4798, 0.05378, 0.4609, 0.05785, 0.4608, 0.03266, 0.6267, 0.1114, 0.6117, 0.07827, 0.6214, 0.04809, 0.6605, 0.07608, 0.4164, 0.04763, 0.4259, 0.07799, 0.4106, 0.1112, 0.3768, 0.0753, 0.5831, 0.1085, 0.5638, 0.07659, 0.6117, 0.07827, 0.6267, 0.1114, 0.4259, 0.07799, 0.474, 0.07651, 0.4545, 0.1085, 0.4106, 0.1112, 0.5961, 0.1334, 0.6295, 0.1305, 0.6235, 0.1468, 0.6012, 0.1479, 0.4137, 0.1472, 0.4076, 0.1306, 0.4414, 0.1336, 0.4363, 0.1482, 0.5831, 0.1085, 0.6267, 0.1114, 0.6295, 0.1305, 0.5961, 0.1334, 0.4076, 0.1306, 0.4106, 0.1112, 0.4545, 0.1085, 0.4414, 0.1336, 0.6055, 0.1651, 0.6012, 0.1479, 0.6235, 0.1468, 0.6193, 0.1598, 0.4137, 0.1472, 0.4363, 0.1482, 0.432, 0.1656, 0.418, 0.1604, 0.6055, 0.1651, 0.6193, 0.1598, 0.6631, 0.1907, 0.6474, 0.2005, 0.3735, 0.1919, 0.418, 0.1604, 0.432, 0.1656, 0.3897, 0.2019, 0.9459, 0.07957, 0.8862, 0.1218, 0.8491, 0.09973, 0.8918, 0.03692, 0.1831, 0.09213, 0.1413, 0.1125, 0.07896, 0.06072, 0.1423, 0.02147, 0.8918, 0.03692, 0.8491, 0.09973, 0.7885, 0.08083, 0.8056, 0.01079, 0.2464, 0.07651, 0.1831, 0.09213, 0.1423, 0.02147, 0.2326, 0.003484, 0.8056, 0.01079, 0.7885, 0.08083, 0.687, 0.0772, 0.6724, 0.0222, 0.3499, 0.07596, 0.2464, 0.07651, 0.2326, 0.003484, 0.366, 0.02099, 0.6724, 0.0222, 0.687, 0.0772, 0.6605, 0.07608, 0.6494, 0.02238, 0.3768, 0.0753, 0.3499, 0.07596, 0.366, 0.02099, 0.3888, 0.02159, 0.6267, 0.1114, 0.6605, 0.07608, 0.687, 0.0772, 0.6295, 0.1305, 0.3499, 0.07596, 0.3768, 0.0753, 0.4106, 0.1112, 0.4076, 0.1306, 0.7299, 0.2564, 0.6982, 0.2169, 0.7602, 0.1932, 0.789, 0.2333, 0.2716, 0.1939, 0.3374, 0.2192, 0.3049, 0.2611, 0.2413, 0.237, 0.9945, 0.1677, 0.9091, 0.1833, 0.8862, 0.1218, 0.9459, 0.07957, 0.1413, 0.1125, 0.1079, 0.1791, 0.01183, 0.1554, 0.07896, 0.06072, 0.9117, 0.4024, 0.8629, 0.3386, 0.8941, 0.3019, 0.9629, 0.3448, 0.1238, 0.3155, 0.1606, 0.3568, 0.1064, 0.4327, 0.04397, 0.367, 0.9629, 0.3448, 0.8941, 0.3019, 0.9154, 0.2598, 0.9999, 0.2546, 0.09896, 0.267, 0.1238, 0.3155, 0.04397, 0.367, 0.000144, 0.2591, 0.9999, 0.2546, 0.9154, 0.2598, 0.9091, 0.1833, 0.9945, 0.1677, 0.1079, 0.1791, 0.09896, 0.267, 0.000144, 0.2591, 0.01183, 0.1554, 0.7495, 0.3347, 0.7359, 0.3121, 0.7663, 0.3008, 0.7892, 0.3137, 0.2674, 0.3101, 0.3011, 0.3206, 0.2882, 0.3465, 0.243, 0.3256, 0.7892, 0.3137, 0.7663, 0.3008, 0.8153, 0.2764, 0.8462, 0.2934, 0.2131, 0.2852, 0.2674, 0.3101, 0.243, 0.3256, 0.1785, 0.305, 0.8462, 0.2934, 0.8153, 0.2764, 0.845, 0.2564, 0.8735, 0.2659, 0.1797, 0.2633, 0.2131, 0.2852, 0.1785, 0.305, 0.1471, 0.2743, 0.8735, 0.2659, 0.845, 0.2564, 0.8591, 0.2282, 0.887, 0.2338, 0.1628, 0.2317, 0.1797, 0.2633, 0.1471, 0.2743, 0.1315, 0.2376, 0.8424, 0.1952, 0.875, 0.1847, 0.887, 0.2338, 0.8591, 0.2282, 0.1315, 0.2376, 0.1452, 0.1827, 0.1768, 0.1962, 0.1628, 0.2317, 0.9091, 0.1833, 0.9154, 0.2598, 0.887, 0.2338, 0.875, 0.1847, 0.1315, 0.2376, 0.09896, 0.267, 0.1079, 0.1791, 0.1452, 0.1827, 0.9154, 0.2598, 0.8941, 0.3019, 0.8735, 0.2659, 0.887, 0.2338, 0.1471, 0.2743, 0.1238, 0.3155, 0.09896, 0.267, 0.1315, 0.2376, 0.8941, 0.3019, 0.8629, 0.3386, 0.8462, 0.2934, 0.8735, 0.2659, 0.1785, 0.305, 0.1606, 0.3568, 0.1238, 0.3155, 0.1471, 0.2743, 0.8629, 0.3386, 0.7943, 0.3641, 0.7892, 0.3137, 0.8462, 0.2934, 0.243, 0.3256, 0.2398, 0.3826, 0.1606, 0.3568, 0.1785, 0.305, 0.7702, 0.3795, 0.7495, 0.3347, 0.7892, 0.3137, 0.7943, 0.3641, 0.243, 0.3256, 0.2882, 0.3465, 0.2681, 0.3987, 0.2398, 0.3826, 0.8455, 0.45, 0.7943, 0.3641, 0.8629, 0.3386, 0.9117, 0.4024, 0.1606, 0.3568, 0.2398, 0.3826, 0.1853, 0.4841, 0.1064, 0.4327, 0.8159, 0.4454, 0.7706, 0.4443, 0.7557, 0.4186, 0.7702, 0.3795, 0.287, 0.4429, 0.2714, 0.4733, 0.2193, 0.4772, 0.2681, 0.3987, 0.8159, 0.4454, 0.7702, 0.3795, 0.7943, 0.3641, 0.8455, 0.45, 0.2398, 0.3826, 0.2681, 0.3987, 0.2193, 0.4772, 0.1853, 0.4841, 0.8198, 0.4681, 0.8159, 0.4454, 0.8455, 0.45, 0.1853, 0.4841, 0.2193, 0.4772, 0.2159, 0.5036, 0.7359, 0.3121, 0.7299, 0.2564, 0.789, 0.2333, 0.7663, 0.3008, 0.2413, 0.237, 0.3049, 0.2611, 0.3011, 0.3206, 0.2674, 0.3101, 0.789, 0.2333, 0.8096, 0.2339, 0.8153, 0.2764, 0.7663, 0.3008, 0.2131, 0.2852, 0.2192, 0.2374, 0.2413, 0.237, 0.2674, 0.3101, 0.8096, 0.2339, 0.8293, 0.2196, 0.845, 0.2564, 0.8153, 0.2764, 0.1797, 0.2633, 0.1991, 0.2225, 0.2192, 0.2374, 0.2131, 0.2852, 0.8424, 0.1952, 0.8591, 0.2282, 0.845, 0.2564, 0.8293, 0.2196, 0.1797, 0.2633, 0.1628, 0.2317, 0.1768, 0.1962, 0.1991, 0.2225, 0.687, 0.0772, 0.7885, 0.08083, 0.7865, 0.1176, 0.7155, 0.1397, 0.2467, 0.1148, 0.2464, 0.07651, 0.3499, 0.07596, 0.3195, 0.1394, 0.7602, 0.1932, 0.7155, 0.1397, 0.7865, 0.1176, 0.7855, 0.1523, 0.2467, 0.1148, 0.3195, 0.1394, 0.2716, 0.1939, 0.246, 0.151, 0.6982, 0.2169, 0.6631, 0.1907, 0.7155, 0.1397, 0.7602, 0.1932, 0.3195, 0.1394, 0.3735, 0.1919, 0.3374, 0.2192, 0.2716, 0.1939, 0.6631, 0.1907, 0.6235, 0.1468, 0.6295, 0.1305, 0.7155, 0.1397, 0.4076, 0.1306, 0.4137, 0.1472, 0.3735, 0.1919, 0.3195, 0.1394, 0.6295, 0.1305, 0.687, 0.0772, 0.7155, 0.1397, 0.3195, 0.1394, 0.3499, 0.07596, 0.4076, 0.1306, 0.6631, 0.1907, 0.6193, 0.1598, 0.6235, 0.1468, 0.4137, 0.1472, 0.418, 0.1604, 0.3735, 0.1919, 0.8424, 0.1952, 0.8374, 0.1564, 0.8582, 0.1378, 0.875, 0.1847, 0.1717, 0.1323, 0.1966, 0.1552, 0.1768, 0.1962, 0.1452, 0.1827, 0.9091, 0.1833, 0.875, 0.1847, 0.8582, 0.1378, 0.8862, 0.1218, 0.1717, 0.1323, 0.1452, 0.1827, 0.1079, 0.1791, 0.1413, 0.1125, 0.7855, 0.1523, 0.7865, 0.1176, 0.8582, 0.1378, 0.8374, 0.1564, 0.1717, 0.1323, 0.2467, 0.1148, 0.246, 0.151, 0.1966, 0.1552, 0.7885, 0.08083, 0.8491, 0.09973, 0.8582, 0.1378, 0.7865, 0.1176, 0.1717, 0.1323, 0.1831, 0.09213, 0.2464, 0.07651, 0.2467, 0.1148, 0.8862, 0.1218, 0.8582, 0.1378, 0.8491, 0.09973, 0.1831, 0.09213, 0.1717, 0.1323, 0.1413, 0.1125, 0.5062, 0.9049, 0.4324, 0.8949, 0.4388, 0.8702, 0.4911, 0.8817, 0.3159, 0.8682, 0.3216, 0.8932, 0.2472, 0.9012, 0.263, 0.8783, 0.5062, 0.9049, 0.4911, 0.8817, 0.5728, 0.8605, 0.6048, 0.8799, 0.1815, 0.8547, 0.263, 0.8783, 0.2472, 0.9012, 0.1487, 0.8733, 0.6048, 0.8799, 0.5728, 0.8605, 0.5864, 0.794, 0.62, 0.7916, 0.1697, 0.7875, 0.1815, 0.8547, 0.1487, 0.8733, 0.1361, 0.7841, 0.62, 0.7916, 0.5864, 0.794, 0.549, 0.7464, 0.5638, 0.7392, 0.2087, 0.7409, 0.1697, 0.7875, 0.1361, 0.7841, 0.1941, 0.7332, 0.5638, 0.7392, 0.549, 0.7464, 0.5003, 0.7117, 0.5083, 0.6977, 0.2584, 0.7075, 0.2087, 0.7409, 0.1941, 0.7332, 0.2508, 0.6932, 0.5083, 0.6977, 0.5003, 0.7117, 0.4386, 0.6807, 0.4348, 0.6589, 0.321, 0.678, 0.2584, 0.7075, 0.2508, 0.6932, 0.3253, 0.6562, 0.5003, 0.7117, 0.5057, 0.7309, 0.453, 0.7, 0.4386, 0.6807, 0.3061, 0.697, 0.2525, 0.7266, 0.2584, 0.7075, 0.321, 0.678, 0.549, 0.7464, 0.5429, 0.7558, 0.5057, 0.7309, 0.5003, 0.7117, 0.2525, 0.7266, 0.2146, 0.7504, 0.2087, 0.7409, 0.2584, 0.7075, 0.5864, 0.794, 0.5681, 0.7874, 0.5429, 0.7558, 0.549, 0.7464, 0.2146, 0.7504, 0.1883, 0.7814, 0.1697, 0.7875, 0.2087, 0.7409, 0.5728, 0.8605, 0.5555, 0.8264, 0.5681, 0.7874, 0.5864, 0.794, 0.1883, 0.7814, 0.1998, 0.8209, 0.1815, 0.8547, 0.1697, 0.7875, 0.4911, 0.8817, 0.5012, 0.8444, 0.5555, 0.8264, 0.5728, 0.8605, 0.1998, 0.8209, 0.2538, 0.8405, 0.263, 0.8783, 0.1815, 0.8547, 0.4911, 0.8817, 0.4388, 0.8702, 0.4578, 0.84, 0.5012, 0.8444, 0.2976, 0.8374, 0.3159, 0.8682, 0.263, 0.8783, 0.2538, 0.8405, 0.7602, 0.1932, 0.7855, 0.1523, 0.796, 0.177, 0.7832, 0.1874, 0.2336, 0.1756, 0.246, 0.151, 0.2716, 0.1939, 0.247, 0.1871, 0.391, 0.6119, 0.4348, 0.6589, 0.4386, 0.6807, 0.3948, 0.6861, 0.321, 0.678, 0.3253, 0.6562, 0.3699, 0.6102, 0.3648, 0.6844, 0.789, 0.2333, 0.7602, 0.1932, 0.7832, 0.1874, 0.8096, 0.2339, 0.247, 0.1871, 0.2716, 0.1939, 0.2413, 0.237, 0.2192, 0.2374, 0.3917, 0.8621, 0.4016, 0.8415, 0.4388, 0.8702, 0.4324, 0.8949, 0.3159, 0.8682, 0.354, 0.8403, 0.3634, 0.8613, 0.3216, 0.8932, 0.4386, 0.6807, 0.453, 0.7, 0.435, 0.7183, 0.3948, 0.6861, 0.3237, 0.7157, 0.3061, 0.697, 0.321, 0.678, 0.3648, 0.6844, 0.4337, 0.7297, 0.3847, 0.7103, 0.3948, 0.6861, 0.435, 0.7183, 0.3648, 0.6844, 0.3744, 0.709, 0.3247, 0.7272, 0.3237, 0.7157, 0.411, 0.7477, 0.3847, 0.7103, 0.4337, 0.7297, 0.4278, 0.7428, 0.3247, 0.7272, 0.3744, 0.709, 0.347, 0.7458, 0.3303, 0.7405, 0.4181, 0.7849, 0.3847, 0.7954, 0.3847, 0.7103, 0.411, 0.7477, 0.3744, 0.709, 0.3723, 0.7945, 0.339, 0.7831, 0.347, 0.7458, 0.4016, 0.8415, 0.3847, 0.7954, 0.4181, 0.7849, 0.4313, 0.8175, 0.339, 0.7831, 0.3723, 0.7945, 0.354, 0.8403, 0.3248, 0.8155, 0.4388, 0.8702, 0.4016, 0.8415, 0.4313, 0.8175, 0.4578, 0.84, 0.3248, 0.8155, 0.354, 0.8403, 0.3159, 0.8682, 0.2976, 0.8374, 0.8096, 0.2339, 0.8163, 0.2031, 0.8251, 0.2098, 0.8293, 0.2196, 0.1998, 0.2148, 0.2098, 0.2062, 0.2192, 0.2374, 0.1991, 0.2225, 0.8096, 0.2339, 0.7832, 0.1874, 0.8022, 0.1846, 0.8163, 0.2031, 0.2265, 0.1831, 0.247, 0.1871, 0.2192, 0.2374, 0.2098, 0.2062, 0.7832, 0.1874, 0.796, 0.177, 0.8022, 0.1846, 0.2265, 0.1831, 0.2336, 0.1756, 0.247, 0.1871, 0.4578, 0.84, 0.4313, 0.8175, 0.4485, 0.8046, 0.4734, 0.8247, 0.3079, 0.802, 0.3248, 0.8155, 0.2976, 0.8374, 0.2824, 0.8215, 0.4313, 0.8175, 0.4181, 0.7849, 0.4359, 0.7796, 0.4485, 0.8046, 0.3212, 0.7772, 0.339, 0.7831, 0.3248, 0.8155, 0.3079, 0.802, 0.4181, 0.7849, 0.411, 0.7477, 0.4237, 0.7542, 0.4359, 0.7796, 0.3341, 0.752, 0.347, 0.7458, 0.339, 0.7831, 0.3212, 0.7772, 0.411, 0.7477, 0.4278, 0.7428, 0.4379, 0.7498, 0.4237, 0.7542, 0.3199, 0.7473, 0.3303, 0.7405, 0.347, 0.7458, 0.3341, 0.752, 0.4278, 0.7428, 0.4337, 0.7297, 0.4454, 0.732, 0.4379, 0.7498, 0.3129, 0.7292, 0.3247, 0.7272, 0.3303, 0.7405, 0.3199, 0.7473, 0.4337, 0.7297, 0.435, 0.7183, 0.441, 0.7244, 0.4454, 0.732, 0.3175, 0.7217, 0.3237, 0.7157, 0.3247, 0.7272, 0.3129, 0.7292, 0.435, 0.7183, 0.453, 0.7, 0.4553, 0.7137, 0.441, 0.7244, 0.3035, 0.7107, 0.3061, 0.697, 0.3237, 0.7157, 0.3175, 0.7217, 0.5012, 0.8444, 0.4578, 0.84, 0.4734, 0.8247, 0.5125, 0.8288, 0.2824, 0.8215, 0.2976, 0.8374, 0.2538, 0.8405, 0.243, 0.8246, 0.5555, 0.8264, 0.5012, 0.8444, 0.5125, 0.8288, 0.5509, 0.8118, 0.243, 0.8246, 0.2538, 0.8405, 0.1998, 0.8209, 0.2048, 0.8064, 0.5681, 0.7874, 0.5555, 0.8264, 0.5509, 0.8118, 0.5521, 0.7877, 0.2048, 0.8064, 0.1998, 0.8209, 0.1883, 0.7814, 0.2043, 0.7822, 0.5429, 0.7558, 0.5681, 0.7874, 0.5521, 0.7877, 0.5394, 0.7645, 0.2043, 0.7822, 0.1883, 0.7814, 0.2146, 0.7504, 0.2178, 0.7593, 0.5057, 0.7309, 0.5429, 0.7558, 0.5394, 0.7645, 0.5084, 0.7431, 0.2178, 0.7593, 0.2146, 0.7504, 0.2525, 0.7266, 0.2494, 0.7387, 0.453, 0.7, 0.5057, 0.7309, 0.5084, 0.7431, 0.4553, 0.7137, 0.2494, 0.7387, 0.2525, 0.7266, 0.3061, 0.697, 0.3035, 0.7107, 0.4379, 0.7498, 0.4454, 0.732, 0.4708, 0.7484, 0.4548, 0.7617, 0.287, 0.745, 0.3129, 0.7292, 0.3199, 0.7473, 0.3027, 0.7587, 0.4548, 0.7617, 0.4708, 0.7484, 0.4889, 0.7705, 0.4754, 0.7839, 0.2683, 0.7667, 0.287, 0.745, 0.3027, 0.7587, 0.2814, 0.7805, 0.4754, 0.7839, 0.4889, 0.7705, 0.5037, 0.7876, 0.4945, 0.8025, 0.253, 0.7834, 0.2683, 0.7667, 0.2814, 0.7805, 0.2618, 0.7986, 0.4945, 0.8025, 0.5037, 0.7876, 0.5186, 0.7916, 0.5168, 0.8073, 0.2379, 0.787, 0.253, 0.7834, 0.2618, 0.7986, 0.2392, 0.8029, 0.5125, 0.8288, 0.4734, 0.8247, 0.4945, 0.8025, 0.5168, 0.8073, 0.2618, 0.7986, 0.2824, 0.8215, 0.243, 0.8246, 0.2392, 0.8029, 0.4485, 0.8046, 0.4754, 0.7839, 0.4945, 0.8025, 0.4734, 0.8247, 0.2618, 0.7986, 0.2814, 0.7805, 0.3079, 0.802, 0.2824, 0.8215, 0.4485, 0.8046, 0.4359, 0.7796, 0.4548, 0.7617, 0.4754, 0.7839, 0.3027, 0.7587, 0.3212, 0.7772, 0.3079, 0.802, 0.2814, 0.7805, 0.4379, 0.7498, 0.4548, 0.7617, 0.4359, 0.7796, 0.4237, 0.7542, 0.3212, 0.7772, 0.3027, 0.7587, 0.3199, 0.7473, 0.3341, 0.752, 0.441, 0.7244, 0.4553, 0.7137, 0.4708, 0.7484, 0.4454, 0.732, 0.287, 0.745, 0.3035, 0.7107, 0.3175, 0.7217, 0.3129, 0.7292, 0.5084, 0.7431, 0.4889, 0.7705, 0.4708, 0.7484, 0.4553, 0.7137, 0.287, 0.745, 0.2683, 0.7667, 0.2494, 0.7387, 0.3035, 0.7107, 0.5394, 0.7645, 0.5037, 0.7876, 0.4889, 0.7705, 0.5084, 0.7431, 0.2683, 0.7667, 0.253, 0.7834, 0.2178, 0.7593, 0.2494, 0.7387, 0.5521, 0.7877, 0.5186, 0.7916, 0.5037, 0.7876, 0.5394, 0.7645, 0.253, 0.7834, 0.2379, 0.787, 0.2043, 0.7822, 0.2178, 0.7593, 0.5509, 0.8118, 0.5168, 0.8073, 0.5186, 0.7916, 0.5521, 0.7877, 0.2379, 0.787, 0.2392, 0.8029, 0.2048, 0.8064, 0.2043, 0.7822, 0.5125, 0.8288, 0.5168, 0.8073, 0.5509, 0.8118, 0.2048, 0.8064, 0.2392, 0.8029, 0.243, 0.8246, 0.5083, 0.6977, 0.4348, 0.6589, 0.4841, 0.6288, 0.5434, 0.6835, 0.2769, 0.6251, 0.3253, 0.6562, 0.2508, 0.6932, 0.2161, 0.6781, 0.5638, 0.7392, 0.5083, 0.6977, 0.5434, 0.6835, 0.5811, 0.7269, 0.2161, 0.6781, 0.2508, 0.6932, 0.1941, 0.7332, 0.1772, 0.7204, 0.62, 0.7916, 0.5638, 0.7392, 0.5811, 0.7269, 0.6167, 0.76, 0.1772, 0.7204, 0.1941, 0.7332, 0.1361, 0.7841, 0.1404, 0.7524, 0.7075, 0.7599, 0.62, 0.7916, 0.6167, 0.76, 0.6606, 0.7412, 0.1404, 0.7524, 0.1361, 0.7841, 0.04953, 0.7488, 0.09704, 0.7321, 0.7455, 0.6521, 0.7075, 0.7599, 0.6606, 0.7412, 0.6773, 0.6704, 0.09704, 0.7321, 0.04953, 0.7488, 0.01941, 0.6397, 0.08356, 0.662, 0.7408, 0.5724, 0.7455, 0.6521, 0.6773, 0.6704, 0.6714, 0.5927, 0.08356, 0.662, 0.01941, 0.6397, 0.03366, 0.5644, 0.09282, 0.5899, 0.6773, 0.6704, 0.5434, 0.6835, 0.4841, 0.6288, 0.6714, 0.5927, 0.2769, 0.6251, 0.2161, 0.6781, 0.08356, 0.662, 0.09282, 0.5899, 0.6773, 0.6704, 0.6606, 0.7412, 0.5811, 0.7269, 0.5434, 0.6835, 0.1772, 0.7204, 0.09704, 0.7321, 0.08356, 0.662, 0.2161, 0.6781, 0.6606, 0.7412, 0.6167, 0.76, 0.5811, 0.7269, 0.1772, 0.7204, 0.1404, 0.7524, 0.09704, 0.7321, 0.8424, 0.1952, 0.8293, 0.2196, 0.8346, 0.2069, 0.8347, 0.207, 0.03366, 0.5644, 0.05122, 0.5227, 0.145, 0.5626, 0.09282, 0.5899, 0.6204, 0.5657, 0.6714, 0.5927, 0.4841, 0.6288, 0.4981, 0.5523, 0.2769, 0.6251, 0.09282, 0.5899, 0.145, 0.5626, 0.2642, 0.5501, 0.391, 0.6119, 0.4981, 0.5523, 0.4841, 0.6288, 0.4348, 0.6589, 0.2769, 0.6251, 0.2642, 0.5501, 0.3699, 0.6102, 0.3253, 0.6562])
me_suzanne.materials.append(mat_material)
me_suzanne.use_remesh_fix_poles = True
me_suzanne.use_remesh_preserve_attributes = False
me_suzanne.use_mirror_vertex_groups = False
me_suzanne.update()
me_plane = bpy.data.meshes.new('Plane')
me_plane.from_pydata([(-1.0, -1.0, 0.0), (1.0, -1.0, 0.0), (-1.0, 1.0, 0.0), (1.0, 1.0, 0.0)], [], [(0, 1, 3, 2)])
_uv = me_plane.uv_layers.new(name='UVMap')
_uv.uv.foreach_set('vector', [0.0, 0.0, 1.0, 0.0, 1.0, 1.0, 0.0, 1.0])
me_plane.use_remesh_fix_poles = True
me_plane.use_remesh_preserve_attributes = False
me_plane.use_mirror_vertex_groups = False
me_plane.update()

# ---- objects
ob_light = bpy.data.objects.new('Light', light_light)
ob_camera = bpy.data.objects.new('Camera', cam_camera)
ob_plane_001 = bpy.data.objects.new('Plane.001', me_plane_001)
ob_suzanne = bpy.data.objects.new('Suzanne', me_suzanne)
ob_plane = bpy.data.objects.new('Plane', me_plane)

# ---- transforms, parenting, visibility, modifiers, constraints
ob_light.location = (0.01788, -2.462, 5.216)
ob_light.rotation_euler = (0.6503, 0.05522, 1.866)
ob_light.lock_rotations_4d = False
ob_light.empty_display_type = 'ARROWS'
ob_light.color = (0.0, 0.0, 0.0, 0.0)
ob_light.lineart.crease_threshold = 0.0
ob_camera.location = (3.73, -3.438, 4.036)
ob_camera.rotation_euler = (1.109, 0.0, 0.8149)
ob_camera.lock_rotations_4d = False
ob_camera.empty_display_type = 'ARROWS'
ob_camera.color = (0.0, 0.0, 0.0, 0.0)
ob_camera.display_type = 'WIRE'
ob_camera.lineart.crease_threshold = 0.0
ob_plane_001.location = (0.0, 0.0, 0.0)
ob_plane_001.scale = (9.939, 9.939, 9.939)
ob_plane_001.lineart.crease_threshold = 0.0
ob_suzanne.location = (0.0, 0.0, 1.58)
ob_suzanne.lineart.crease_threshold = 0.0
ob_plane.location = (-24.24, 24.24, 0.0)
ob_plane.scale = (30.0, 30.0, 14.38)
ob_plane.lineart.crease_threshold = 0.0

# ---- collection membership
col_collection.objects.link(ob_light)
col_collection.objects.link(ob_camera)
col_collection.objects.link(ob_plane_001)
col_collection.objects.link(ob_suzanne)
col_collection.objects.link(ob_plane)

# ---- scene / render settings (as saved in the file)
scene.camera = ob_camera
scene.frame_start = 1; scene.frame_end = 12; scene.frame_set(1)
scene.render.engine = 'CYCLES'
scene.render.resolution_x = 256
scene.render.resolution_y = 256
scene.cycles.use_denoising = False
scene.cycles.samples = 128
scene.cycles.sampling_pattern = 'TABULATED_SOBOL'
scene.cycles.use_adaptive_sampling = False
scene.cycles.use_light_tree = False
scene.view_settings.view_transform = 'Filmic'
bpy.context.view_layer.update()
